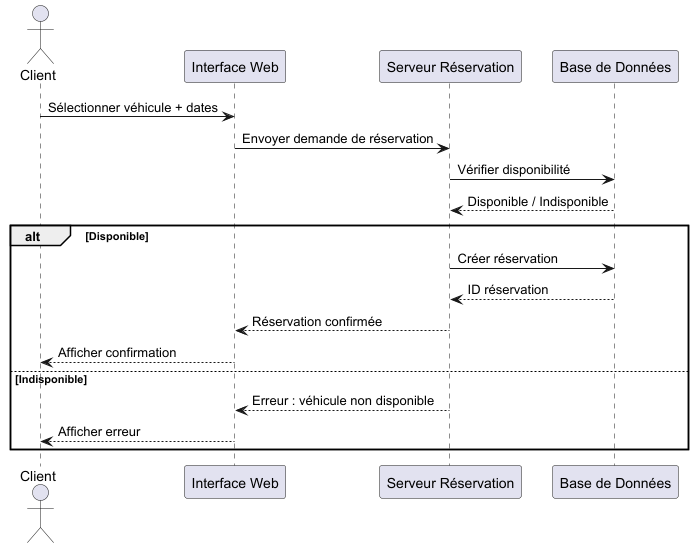

The diagram above was rendered by PlantUML. Its source (embedded in the PNG):
@startuml
actor Client
participant "Interface Web" as Web
participant "Serveur Réservation" as SR
participant "Base de Données" as DB

Client -> Web : Sélectionner véhicule + dates
Web -> SR : Envoyer demande de réservation
SR -> DB : Vérifier disponibilité
DB --> SR : Disponible / Indisponible
alt Disponible
  SR -> DB : Créer réservation
  DB --> SR : ID réservation
  SR --> Web : Réservation confirmée
  Web --> Client : Afficher confirmation
else Indisponible
  SR --> Web : Erreur : véhicule non disponible
  Web --> Client : Afficher erreur
end
@enduml